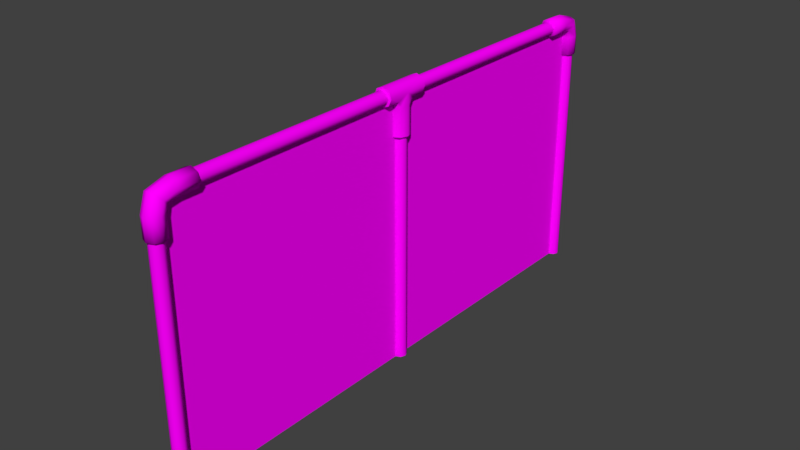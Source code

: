 # Source: fence.blend  (saved by Blender 2.79.0; exported with 4.5.12 LTS)
import bpy
from mathutils import Matrix  # noqa: F401  (used for matrix-valued properties, if any)

bpy.ops.wm.read_factory_settings(use_empty=True)
scene = bpy.context.scene
scene.name = 'Scene'

# ---- collections
col_collection_1 = bpy.data.collections.new('Collection 1'); scene.collection.children.link(col_collection_1)

# ---- images (referenced by path relative to the original .blend; pixels are not part of the script)
import os
ASSET_DIR = os.environ.get("B2B_ASSET_DIR", "")  # directory of the original .blend (textures are referenced by path, not embedded)
HERE = os.path.dirname(os.path.abspath(__file__))  # packed textures are extracted next to this script under _unpacked/

def load_image(name, relpath, width, height, colorspace="sRGB"):
    """Load a texture the original file referenced (path relative to the .blend, or extracted next to this script)."""
    p = next((c for c in (os.path.join(HERE, relpath), os.path.join(ASSET_DIR, relpath)) if relpath and os.path.exists(c)), "")
    if p:
        img = bpy.data.images.load(p, check_existing=True)
        img.name = name
    else:  # same state as the original file: an image datablock whose file is absent (Cycles renders it pink)
        img = bpy.data.images.new(name, width, height)
        img.source = "FILE"
        img.filepath = "//" + (relpath or name)
    img.colorspace_settings.name = colorspace
    return img
img_fence_png = load_image('fence.png', 'fence.png', 1024, 1024, 'sRGB')
img_fence01_png = load_image('fence01.png', 'fence01.png', 1024, 1024, 'sRGB')

# ---- materials (node trees are filled in below, after node groups)
mat_fence_wire = bpy.data.materials.new('fence_wire')
mat_fence_wire.alpha_threshold = 0.0
mat_fence_wire.roughness = 0.5
mat_fence = bpy.data.materials.new('fence')
mat_fence.alpha_threshold = 0.0
mat_fence.roughness = 0.5

# ---- material node trees
mat_fence_wire.use_nodes = True; mat_fence_wire.node_tree.nodes.clear()
_N = mat_fence_wire.node_tree.nodes; _L = mat_fence_wire.node_tree.links
n0 = _N.new('ShaderNodeOutputMaterial'); n0.name = 'Material Output'; n0.location = (300, 300)
n1 = _N.new('ShaderNodeBsdfDiffuse'); n1.name = 'Diffuse BSDF'; n1.location = (10, 300)
n2 = _N.new('ShaderNodeTexImage'); n2.name = 'Image Texture'; n2.location = (-180, 300)
n2.width = 140
n2.image = img_fence_png
_L.new(n1.outputs[0], n0.inputs[0])
_L.new(n2.outputs[0], n1.inputs[0])
n0.is_active_output = True
mat_fence.use_nodes = True; mat_fence.node_tree.nodes.clear()
_N = mat_fence.node_tree.nodes; _L = mat_fence.node_tree.links
n0 = _N.new('ShaderNodeOutputMaterial'); n0.name = 'Material Output'; n0.location = (300, 300)
n1 = _N.new('ShaderNodeBsdfDiffuse'); n1.name = 'Diffuse BSDF'; n1.location = (10, 300)
n2 = _N.new('ShaderNodeTexImage'); n2.name = 'Image Texture'; n2.location = (-180, 300)
n2.width = 140
n2.image = img_fence01_png
_L.new(n1.outputs[0], n0.inputs[0])
_L.new(n2.outputs[0], n1.inputs[0])
n0.is_active_output = True

# ---- world
world_world = bpy.data.worlds.new('World'); scene.world = world_world
world_world.color = (0.05088, 0.05088, 0.05088)
world_world.use_sun_shadow = False
world_world.sun_shadow_jitter_overblur = 0.0
world_world.cycles.sampling_method = 'MANUAL'

# ---- meshes
me_cylinder_000 = bpy.data.meshes.new('Cylinder.000')
me_cylinder_000.from_pydata([(-8.49e-10, -3.995, -2.3), (-1.757e-07, 4.005, -2.3), (1.74e-07, -3.995, 1.7), (-8.49e-10, 4.005, 1.7)], [], [(0, 1, 3, 2)])
me_cylinder_000.polygons.foreach_set('use_smooth', [True] * 1)
_uv = me_cylinder_000.uv_layers.new(name='UVMap')
_uv.uv.foreach_set('vector', [0.7603, 0.7603, 0.04322, 0.7603, 0.04322, 0.04322, 0.7603, 0.04322])
me_cylinder_000.materials.append(mat_fence_wire)
me_cylinder_000.use_remesh_preserve_volume = False
me_cylinder_000.use_remesh_preserve_attributes = False
me_cylinder_000.use_mirror_vertex_groups = False
me_cylinder_000.use_paint_bone_selection = False
me_cylinder_000.use_paint_mask = True
me_cylinder_000.update()
me_cylinder_005 = bpy.data.meshes.new('Cylinder.005')
me_cylinder_005.from_pydata([(-8.49e-10, 4.105, -2.3), (-8.49e-10, 4.105, 1.42), (0.07071, 4.076, -2.3), (0.07071, 4.076, 1.42), (0.1, 4.005, -2.3), (0.1, 4.005, 1.42), (0.07071, 3.934, -2.3), (0.07071, 3.934, 1.42), (-9.591e-09, 3.905, -2.3), (-9.591e-09, 3.905, 1.42), (-0.07071, 3.934, -2.3), (-0.07071, 3.934, 1.42), (-0.1, 4.005, -2.3), (-0.1, 4.005, 1.42), (-0.07071, 4.076, -2.3), (-0.07071, 4.076, 1.42), (-8.49e-10, -3.728, 1.6), (-8.49e-10, 3.693, 1.6), (0.07071, -3.728, 1.629), (0.07071, 3.693, 1.629), (0.1, -3.728, 1.7), (0.1, 3.693, 1.7), (0.07071, -3.728, 1.771), (0.07071, 3.693, 1.771), (-9.591e-09, -3.728, 1.8), (-9.591e-09, 3.693, 1.8), (-0.07071, -3.728, 1.771), (-0.07071, 3.693, 1.771), (-0.1, -3.728, 1.7), (-0.1, 3.693, 1.7), (-0.07071, -3.728, 1.629), (-0.07071, 3.693, 1.629), (-8.49e-10, -3.895, -2.3), (-8.49e-10, -3.895, 1.472), (0.07071, -3.924, -2.3), (0.07071, -3.924, 1.472), (0.1, -3.995, -2.3), (0.1, -3.995, 1.472), (0.07071, -4.066, -2.3), (0.07071, -4.066, 1.472), (-9.591e-09, -4.095, -2.3), (-9.591e-09, -4.095, 1.472), (-0.07071, -4.066, -2.3), (-0.07071, -4.066, 1.472), (-0.1, -3.995, -2.3), (-0.1, -3.995, 1.472), (-0.07071, -3.924, -2.3), (-0.07071, -3.924, 1.472), (-8.49e-10, 0.1049, -2.3), (-8.49e-10, 0.1049, 1.7), (0.07071, 0.07562, -2.3), (0.07071, 0.07562, 1.7), (0.1, 0.00491, -2.3), (0.1, 0.00491, 1.7), (0.07071, -0.0658, -2.3), (0.07071, -0.0658, 1.7), (-9.591e-09, -0.09509, -2.3), (-9.591e-09, -0.09509, 1.7), (-0.07071, -0.0658, -2.3), (-0.07071, -0.0658, 1.7), (-0.1, 0.00491, -2.3), (-0.1, 0.00491, 1.7), (-0.07071, 0.07562, -2.3), (-0.07071, 0.07562, 1.7), (4.435e-08, 3.866, 1.186), (1.785e-07, 3.455, 1.562), (-0.09808, 3.907, 1.186), (-0.09808, 3.455, 1.602), (-0.1387, 4.005, 1.186), (-0.1387, 3.455, 1.7), (-0.09808, 4.103, 1.186), (-0.09808, 3.455, 1.798), (-3.392e-08, 4.144, 1.186), (1.906e-07, 3.455, 1.839), (0.09808, 4.103, 1.186), (0.09808, 3.455, 1.798), (0.1387, 4.005, 1.186), (0.1387, 3.455, 1.7), (0.09808, 3.907, 1.186), (0.09808, 3.455, 1.602), (4.435e-08, 3.866, 1.47), (4.951e-08, 3.853, 1.55), (8.593e-08, 3.739, 1.562), (-0.09808, 3.739, 1.602), (-0.09808, 3.881, 1.578), (-0.09808, 3.907, 1.47), (-0.1387, 3.739, 1.7), (-0.1387, 3.951, 1.648), (-0.1387, 4.005, 1.47), (-0.09808, 3.739, 1.798), (-0.09808, 4.02, 1.717), (-0.09808, 4.103, 1.47), (9.806e-08, 3.739, 1.839), (-2.278e-09, 4.049, 1.746), (-3.392e-08, 4.144, 1.47), (0.09808, 3.739, 1.798), (0.09808, 4.02, 1.717), (0.09808, 4.103, 1.47), (0.1387, 3.739, 1.7), (0.1387, 3.951, 1.648), (0.1387, 4.005, 1.47), (0.09808, 3.739, 1.602), (0.09808, 3.881, 1.578), (0.09808, 3.907, 1.47), (-1.971e-10, 0.3434, 1.584), (-8.49e-10, 0.3408, 1.561), (4.549e-10, -0.3336, 1.584), (-8.49e-10, -0.331, 1.561), (0.08278, 0.3434, 1.619), (0.099, 0.3408, 1.602), (0.08278, -0.3336, 1.619), (0.099, -0.331, 1.602), (0.14, 0.3408, 1.701), (0.1171, 0.3434, 1.701), (0.1171, -0.3336, 1.701), (0.14, -0.331, 1.701), (0.099, 0.3408, 1.8), (0.08278, 0.3434, 1.784), (0.08278, -0.3336, 1.784), (0.099, -0.331, 1.8), (-1.309e-08, 0.3408, 1.841), (-8.021e-09, 0.3434, 1.819), (-9.325e-09, -0.3336, 1.819), (-1.309e-08, -0.331, 1.841), (-0.099, 0.3408, 1.8), (-0.08278, 0.3434, 1.784), (-0.08278, -0.3336, 1.784), (-0.099, -0.331, 1.8), (-0.14, 0.3408, 1.701), (-0.1171, 0.3434, 1.701), (-0.1171, -0.3336, 1.701), (-0.14, -0.331, 1.701), (-0.08278, 0.3434, 1.619), (-0.099, 0.3408, 1.602), (-0.08278, -0.3336, 1.619), (-0.099, -0.331, 1.602), (3.063e-09, 0.1358, 1.081), (-8.49e-10, 0.1449, 1.103), (0.07796, 0.1035, 1.081), (0.099, 0.1039, 1.103), (0.1188, 0.00491, 1.081), (0.14, 0.00491, 1.103), (0.07796, -0.09366, 1.081), (0.099, -0.09409, 1.103), (-8.673e-09, -0.126, 1.081), (-1.309e-08, -0.1351, 1.103), (-0.07796, -0.09366, 1.081), (-0.099, -0.09409, 1.103), (-0.1188, 0.00491, 1.081), (-0.14, 0.00491, 1.103), (-0.07796, 0.1035, 1.081), (-0.099, 0.1039, 1.103), (-8.49e-10, 0.1449, 1.525), (0.099, 0.1039, 1.525), (0.14, 0.00491, 1.525), (0.099, -0.09409, 1.525), (-1.309e-08, -0.1351, 1.525), (-0.099, -0.09409, 1.525), (-0.14, 0.00491, 1.525), (-0.099, 0.1039, 1.525), (-8.49e-10, 0.1489, 1.561), (-8.49e-10, -0.1391, 1.561), (0.099, -0.1391, 1.602), (0.099, 0.1489, 1.602), (0.14, 0.00491, 1.701), (-0.14, 0.00491, 1.701), (-0.099, -0.1391, 1.602), (-0.099, 0.1489, 1.602), (-8.49e-10, 0.3408, 1.561), (-8.49e-10, -0.331, 1.561), (0.099, 0.3408, 1.602), (0.099, -0.331, 1.602), (0.14, 0.3408, 1.701), (0.14, -0.331, 1.701), (0.099, 0.3408, 1.8), (0.099, -0.331, 1.8), (-1.309e-08, 0.3408, 1.841), (-1.309e-08, -0.331, 1.841), (-0.099, 0.3408, 1.8), (-0.099, -0.331, 1.8), (-0.14, 0.3408, 1.701), (-0.14, -0.331, 1.701), (-0.099, 0.3408, 1.602), (-0.099, -0.331, 1.602), (-8.49e-10, 0.1449, 1.103), (0.099, 0.1039, 1.103), (0.14, 0.00491, 1.103), (0.099, -0.09409, 1.103), (-1.309e-08, -0.1351, 1.103), (-0.099, -0.09409, 1.103), (-0.14, 0.00491, 1.103), (-0.099, 0.1039, 1.103), (-8.49e-10, -3.856, 1.186), (-8.49e-10, -3.445, 1.562), (0.09808, -3.897, 1.186), (0.09808, -3.445, 1.602), (0.1387, -3.995, 1.186), (0.1387, -3.445, 1.7), (0.09808, -4.093, 1.186), (0.09808, -3.445, 1.798), (-1.297e-08, -4.134, 1.186), (-1.297e-08, -3.445, 1.839), (-0.09808, -4.093, 1.186), (-0.09808, -3.445, 1.798), (-0.1387, -3.995, 1.186), (-0.1387, -3.445, 1.7), (-0.09808, -3.897, 1.186), (-0.09808, -3.445, 1.602), (-8.49e-10, -3.856, 1.47), (-1.562e-09, -3.843, 1.55), (-8.49e-10, -3.729, 1.562), (0.09808, -3.729, 1.602), (0.09808, -3.871, 1.578), (0.09808, -3.897, 1.47), (0.1387, -3.729, 1.7), (0.1387, -3.941, 1.648), (0.1387, -3.995, 1.47), (0.09808, -3.729, 1.798), (0.09808, -4.01, 1.717), (0.09808, -4.093, 1.47), (-1.297e-08, -3.729, 1.839), (-1.369e-08, -4.039, 1.746), (-1.297e-08, -4.134, 1.47), (-0.09808, -3.729, 1.798), (-0.09808, -4.01, 1.717), (-0.09808, -4.093, 1.47), (-0.1387, -3.729, 1.7), (-0.1387, -3.941, 1.648), (-0.1387, -3.995, 1.47), (-0.09808, -3.729, 1.602), (-0.09808, -3.871, 1.578), (-0.09808, -3.897, 1.47)], [], [(0, 1, 3, 2), (2, 3, 5, 4), (4, 5, 7, 6), (6, 7, 9, 8), (8, 9, 11, 10), (10, 11, 13, 12), (12, 13, 15, 14), (14, 15, 1, 0), (16, 17, 19, 18), (18, 19, 21, 20), (20, 21, 23, 22), (22, 23, 25, 24), (24, 25, 27, 26), (26, 27, 29, 28), (28, 29, 31, 30), (30, 31, 17, 16), (32, 33, 35, 34), (34, 35, 37, 36), (36, 37, 39, 38), (38, 39, 41, 40), (40, 41, 43, 42), (42, 43, 45, 44), (44, 45, 47, 46), (46, 47, 33, 32), (48, 49, 51, 50), (50, 51, 53, 52), (52, 53, 55, 54), (54, 55, 57, 56), (56, 57, 59, 58), (58, 59, 61, 60), (60, 61, 63, 62), (62, 63, 49, 48), (82, 65, 67, 83), (83, 67, 69, 86), (86, 69, 71, 89), (89, 71, 73, 92), (92, 73, 75, 95), (95, 75, 77, 98), (98, 77, 79, 101), (101, 79, 65, 82), (78, 103, 80, 64), (103, 102, 81, 80), (102, 101, 82, 81), (76, 100, 103, 78), (100, 99, 102, 103), (99, 98, 101, 102), (74, 97, 100, 76), (97, 96, 99, 100), (96, 95, 98, 99), (72, 94, 97, 74), (94, 93, 96, 97), (93, 92, 95, 96), (70, 91, 94, 72), (91, 90, 93, 94), (90, 89, 92, 93), (68, 88, 91, 70), (88, 87, 90, 91), (87, 86, 89, 90), (66, 85, 88, 68), (85, 84, 87, 88), (84, 83, 86, 87), (64, 80, 85, 66), (80, 81, 84, 85), (81, 82, 83, 84), (65, 79, 77, 75, 73, 71, 69, 67), (66, 68, 70, 72, 74, 76, 78, 64), (106, 110, 114, 118, 122, 126, 130, 134), (136, 138, 140, 142, 144, 146, 148, 150), (108, 109, 105, 104), (106, 107, 111, 110), (113, 112, 109, 108), (110, 111, 115, 114), (117, 116, 112, 113), (114, 115, 119, 118), (121, 120, 116, 117), (118, 119, 123, 122), (125, 124, 120, 121), (122, 123, 127, 126), (129, 128, 124, 125), (126, 127, 131, 130), (132, 133, 128, 129), (130, 131, 135, 134), (104, 105, 133, 132), (134, 135, 107, 106), (136, 137, 139, 138), (138, 139, 141, 140), (140, 141, 143, 142), (142, 143, 145, 144), (144, 145, 147, 146), (146, 147, 149, 148), (148, 149, 151, 150), (150, 151, 137, 136), (108, 104, 132, 129, 125, 121, 117, 113), (175, 173, 164, 172, 174), (174, 176, 177, 175), (155, 154, 164, 162), (153, 152, 160, 163), (159, 152, 184, 191), (161, 162, 171, 169), (154, 155, 187, 186), (155, 156, 188, 187), (156, 157, 189, 188), (157, 158, 190, 189), (158, 159, 191, 190), (152, 153, 185, 184), (168, 170, 163, 160), (158, 157, 166, 165), (165, 166, 183, 181), (159, 158, 165, 167), (180, 182, 167, 165), (178, 180, 165, 181, 179), (176, 178, 179, 177), (157, 156, 161, 166), (154, 153, 163, 164), (162, 164, 173, 171), (152, 159, 167, 160), (166, 161, 169, 183), (156, 155, 162, 161), (182, 168, 160, 167), (170, 172, 164, 163), (153, 154, 186, 185), (210, 193, 195, 211), (211, 195, 197, 214), (214, 197, 199, 217), (217, 199, 201, 220), (220, 201, 203, 223), (223, 203, 205, 226), (226, 205, 207, 229), (229, 207, 193, 210), (206, 231, 208, 192), (231, 230, 209, 208), (230, 229, 210, 209), (204, 228, 231, 206), (228, 227, 230, 231), (227, 226, 229, 230), (202, 225, 228, 204), (225, 224, 227, 228), (224, 223, 226, 227), (200, 222, 225, 202), (222, 221, 224, 225), (221, 220, 223, 224), (198, 219, 222, 200), (219, 218, 221, 222), (218, 217, 220, 221), (196, 216, 219, 198), (216, 215, 218, 219), (215, 214, 217, 218), (194, 213, 216, 196), (213, 212, 215, 216), (212, 211, 214, 215), (192, 208, 213, 194), (208, 209, 212, 213), (209, 210, 211, 212), (193, 207, 205, 203, 201, 199, 197, 195), (194, 196, 198, 200, 202, 204, 206, 192)])
me_cylinder_005.polygons.foreach_set('use_smooth', [True] * 155)
_uv = me_cylinder_005.uv_layers.new(name='UVMap')
_uv.uv.foreach_set('vector', [0.4629, 0.8927, 0.02641, 0.8927, 0.02641, 0.8822, 0.4629, 0.8822, 0.4629, 0.8822, 0.02641, 0.8822, 0.02641, 0.8717, 0.4629, 0.8717, 0.4629, 0.8717, 0.02641, 0.8717, 0.02641, 0.8612, 0.4629, 0.8612, 0.4629, 0.8612, 0.02641, 0.8612, 0.02641, 0.8508, 0.4629, 0.8508, 0.4629, 0.8508, 0.02641, 0.8508, 0.02641, 0.8403, 0.4629, 0.8403, 0.4629, 0.8403, 0.02641, 0.8403, 0.02641, 0.8298, 0.4629, 0.8298, 0.4629, 0.8298, 0.02641, 0.8298, 0.02641, 0.8193, 0.4629, 0.8193, 0.4629, 0.8193, 0.02641, 0.8193, 0.02641, 0.8088, 0.4629, 0.8088, 0.809, 0.8947, 0.809, 0.05082, 0.8198, 0.05082, 0.8198, 0.8947, 0.8198, 0.8947, 0.8198, 0.05082, 0.8306, 0.05082, 0.8306, 0.8947, 0.8306, 0.8947, 0.8306, 0.05082, 0.8414, 0.05082, 0.8414, 0.8947, 0.8414, 0.8947, 0.8414, 0.05082, 0.8522, 0.05082, 0.8522, 0.8947, 0.8522, 0.8947, 0.8522, 0.05082, 0.8631, 0.05082, 0.8631, 0.8947, 0.8631, 0.8947, 0.8631, 0.05082, 0.8739, 0.05082, 0.8739, 0.8947, 0.8739, 0.8947, 0.8739, 0.05082, 0.8847, 0.05082, 0.8847, 0.8947, 0.8847, 0.8947, 0.8847, 0.05082, 0.8955, 0.05082, 0.8955, 0.8947, 0.9062, 0.9734, 0.9062, 0.5339, 0.9168, 0.5339, 0.9168, 0.9734, 0.9168, 0.9734, 0.9168, 0.5339, 0.9274, 0.5339, 0.9274, 0.9734, 0.9274, 0.9734, 0.9274, 0.5339, 0.9379, 0.5339, 0.9379, 0.9734, 0.9379, 0.9734, 0.9379, 0.5339, 0.9485, 0.5339, 0.9485, 0.9734, 0.9485, 0.9734, 0.9485, 0.5339, 0.959, 0.5339, 0.959, 0.9734, 0.959, 0.9734, 0.959, 0.5339, 0.9696, 0.5339, 0.9696, 0.9734, 0.9696, 0.9734, 0.9696, 0.5339, 0.9801, 0.5339, 0.9801, 0.9734, 0.9801, 0.9734, 0.9801, 0.5339, 0.9907, 0.5339, 0.9907, 0.9734, 0.9064, 0.48, 0.9064, 0.02737, 0.9173, 0.02737, 0.9173, 0.48, 0.9173, 0.48, 0.9173, 0.02737, 0.9281, 0.02737, 0.9281, 0.48, 0.9281, 0.48, 0.9281, 0.02737, 0.939, 0.02737, 0.939, 0.48, 0.939, 0.48, 0.939, 0.02737, 0.9499, 0.02737, 0.9499, 0.48, 0.9499, 0.48, 0.9499, 0.02737, 0.9607, 0.02737, 0.9607, 0.48, 0.9607, 0.48, 0.9607, 0.02737, 0.9716, 0.02737, 0.9716, 0.48, 0.9716, 0.48, 0.9716, 0.02737, 0.9825, 0.02737, 0.9825, 0.48, 0.9825, 0.48, 0.9825, 0.02737, 0.9934, 0.02737, 0.9934, 0.48, 0.4964, 0.8392, 0.4964, 0.8106, 0.5107, 0.8106, 0.5107, 0.8392, 0.5107, 0.8392, 0.5107, 0.8106, 0.5249, 0.8106, 0.5249, 0.8392, 0.5249, 0.8392, 0.5249, 0.8106, 0.5392, 0.8106, 0.5392, 0.8392, 0.5392, 0.8392, 0.5392, 0.8106, 0.5535, 0.8106, 0.5535, 0.8392, 0.5535, 0.8392, 0.5535, 0.8106, 0.5678, 0.8106, 0.5678, 0.8392, 0.5678, 0.8392, 0.5678, 0.8106, 0.5821, 0.8106, 0.5821, 0.8392, 0.5821, 0.8392, 0.5821, 0.8106, 0.5963, 0.8106, 0.5963, 0.8392, 0.5963, 0.8392, 0.5963, 0.8106, 0.6106, 0.8106, 0.6106, 0.8392, 0.5963, 0.9249, 0.5963, 0.8963, 0.6106, 0.8963, 0.6106, 0.9249, 0.5963, 0.8963, 0.5963, 0.8678, 0.6106, 0.8678, 0.6106, 0.8963, 0.5963, 0.8678, 0.5963, 0.8392, 0.6106, 0.8392, 0.6106, 0.8678, 0.5821, 0.9249, 0.5821, 0.8963, 0.5963, 0.8963, 0.5963, 0.9249, 0.5821, 0.8963, 0.5821, 0.8678, 0.5963, 0.8678, 0.5963, 0.8963, 0.5821, 0.8678, 0.5821, 0.8392, 0.5963, 0.8392, 0.5963, 0.8678, 0.5678, 0.9249, 0.5678, 0.8963, 0.5821, 0.8963, 0.5821, 0.9249, 0.5678, 0.8963, 0.5678, 0.8678, 0.5821, 0.8678, 0.5821, 0.8963, 0.5678, 0.8678, 0.5678, 0.8392, 0.5821, 0.8392, 0.5821, 0.8678, 0.5535, 0.9249, 0.5535, 0.8963, 0.5678, 0.8963, 0.5678, 0.9249, 0.5535, 0.8963, 0.5535, 0.8678, 0.5678, 0.8678, 0.5678, 0.8963, 0.5535, 0.8678, 0.5535, 0.8392, 0.5678, 0.8392, 0.5678, 0.8678, 0.5392, 0.9249, 0.5392, 0.8963, 0.5535, 0.8963, 0.5535, 0.9249, 0.5392, 0.8963, 0.5392, 0.8678, 0.5535, 0.8678, 0.5535, 0.8963, 0.5392, 0.8678, 0.5392, 0.8392, 0.5535, 0.8392, 0.5535, 0.8678, 0.5249, 0.9249, 0.5249, 0.8963, 0.5392, 0.8963, 0.5392, 0.9249, 0.5249, 0.8963, 0.5249, 0.8678, 0.5392, 0.8678, 0.5392, 0.8963, 0.5249, 0.8678, 0.5249, 0.8392, 0.5392, 0.8392, 0.5392, 0.8678, 0.5107, 0.9249, 0.5107, 0.8963, 0.5249, 0.8963, 0.5249, 0.9249, 0.5107, 0.8963, 0.5107, 0.8678, 0.5249, 0.8678, 0.5249, 0.8963, 0.5107, 0.8678, 0.5107, 0.8392, 0.5249, 0.8392, 0.5249, 0.8678, 0.4964, 0.9249, 0.4964, 0.8963, 0.5107, 0.8963, 0.5107, 0.9249, 0.4964, 0.8963, 0.4964, 0.8678, 0.5107, 0.8678, 0.5107, 0.8963, 0.4964, 0.8678, 0.4964, 0.8392, 0.5107, 0.8392, 0.5107, 0.8678, 0.2095, 0.9231, 0.2, 0.9326, 0.1865, 0.9326, 0.177, 0.9231, 0.177, 0.9097, 0.1865, 0.9002, 0.2, 0.9002, 0.2095, 0.9097, 0.2832, 0.9231, 0.2737, 0.9326, 0.2603, 0.9326, 0.2508, 0.9231, 0.2508, 0.9097, 0.2603, 0.9002, 0.2737, 0.9002, 0.2832, 0.9097, 0.7652, 0.8489, 0.7804, 0.849, 0.7912, 0.8383, 0.7912, 0.823, 0.7806, 0.8121, 0.7654, 0.8119, 0.7546, 0.8225, 0.7548, 0.8378, 0.1381, 0.9249, 0.1463, 0.9331, 0.1609, 0.9331, 0.1713, 0.9228, 0.1713, 0.9112, 0.1631, 0.903, 0.1484, 0.903, 0.1381, 0.9134, 0.7908, 0.8921, 0.7962, 0.8941, 0.7962, 0.8745, 0.7909, 0.8768, 0.7652, 0.8489, 0.7631, 0.8542, 0.7827, 0.8543, 0.7804, 0.849, 0.7802, 0.903, 0.7826, 0.9082, 0.7962, 0.8941, 0.7908, 0.8921, 0.7804, 0.849, 0.7827, 0.8543, 0.7965, 0.8404, 0.7912, 0.8383, 0.7651, 0.9029, 0.763, 0.9083, 0.7826, 0.9082, 0.7802, 0.903, 0.7912, 0.8383, 0.7965, 0.8404, 0.7965, 0.8207, 0.7912, 0.823, 0.7545, 0.8921, 0.7492, 0.8944, 0.763, 0.9083, 0.7651, 0.9029, 0.7912, 0.823, 0.7965, 0.8207, 0.7827, 0.8068, 0.7806, 0.8121, 0.7546, 0.8767, 0.7492, 0.8747, 0.7492, 0.8944, 0.7545, 0.8921, 0.7806, 0.8121, 0.7827, 0.8068, 0.7631, 0.8067, 0.7654, 0.8119, 0.7652, 0.8658, 0.7628, 0.8606, 0.7492, 0.8747, 0.7546, 0.8767, 0.7654, 0.8119, 0.7631, 0.8067, 0.7492, 0.8205, 0.7546, 0.8225, 0.7803, 0.8659, 0.7824, 0.8605, 0.7628, 0.8606, 0.7652, 0.8658, 0.7546, 0.8225, 0.7492, 0.8205, 0.7495, 0.8401, 0.7548, 0.8378, 0.7909, 0.8768, 0.7962, 0.8745, 0.7824, 0.8605, 0.7803, 0.8659, 0.7548, 0.8378, 0.7495, 0.8401, 0.7631, 0.8542, 0.7652, 0.8489, 0.1381, 0.9249, 0.1369, 0.9254, 0.1473, 0.9358, 0.1463, 0.9331, 0.1463, 0.9331, 0.1473, 0.9358, 0.162, 0.9358, 0.1609, 0.9331, 0.1609, 0.9331, 0.162, 0.9358, 0.1724, 0.9254, 0.1713, 0.9228, 0.1713, 0.9228, 0.1724, 0.9254, 0.1724, 0.9107, 0.1713, 0.9112, 0.1713, 0.9112, 0.1724, 0.9107, 0.162, 0.9003, 0.1631, 0.903, 0.1631, 0.903, 0.162, 0.9003, 0.1473, 0.9003, 0.1484, 0.903, 0.1484, 0.903, 0.1473, 0.9003, 0.1369, 0.9107, 0.1381, 0.9134, 0.1381, 0.9134, 0.1369, 0.9107, 0.1369, 0.9254, 0.1381, 0.9249, 0.7908, 0.8921, 0.7909, 0.8768, 0.7803, 0.8659, 0.7652, 0.8658, 0.7546, 0.8767, 0.7545, 0.8921, 0.7651, 0.9029, 0.7802, 0.903, 0.05637, 0.9029, 0.0489, 0.9029, 0.04889, 0.9424, 0.04896, 0.9817, 0.05637, 0.9817, 0.05637, 0.9817, 0.06384, 0.9817, 0.06384, 0.9029, 0.05637, 0.9029, 0.03618, 0.9309, 0.03697, 0.9425, 0.04889, 0.9424, 0.04138, 0.9254, 0.03632, 0.9539, 0.0328, 0.9588, 0.03404, 0.9594, 0.04146, 0.9593, 0.1034, 0.9306, 0.09983, 0.9257, 0.07141, 0.9263, 0.07407, 0.9312, 0.03389, 0.9253, 0.04138, 0.9254, 0.04168, 0.9029, 0.03445, 0.9029, 0.03697, 0.9425, 0.03618, 0.9309, 0.006867, 0.9314, 0.008676, 0.9425, 0.03618, 0.9309, 0.03262, 0.9259, 0.004205, 0.9265, 0.006867, 0.9314, 0.1, 0.9586, 0.1035, 0.9537, 0.07489, 0.9533, 0.07269, 0.958, 0.1035, 0.9537, 0.1042, 0.9422, 0.07588, 0.9423, 0.07489, 0.9533, 0.1042, 0.9422, 0.1034, 0.9306, 0.07407, 0.9312, 0.07588, 0.9423, 0.0328, 0.9588, 0.03632, 0.9539, 0.007683, 0.9535, 0.005479, 0.9582, 0.03436, 0.9817, 0.04176, 0.9817, 0.04146, 0.9593, 0.03404, 0.9594, 0.1042, 0.9422, 0.1035, 0.9537, 0.1087, 0.9591, 0.1161, 0.9422, 0.3338, 0.9022, 0.3232, 0.926, 0.3236, 0.9577, 0.3338, 0.9578, 0.1034, 0.9306, 0.1042, 0.9422, 0.1161, 0.9422, 0.1086, 0.9252, 0.1161, 0.9027, 0.1089, 0.9027, 0.1086, 0.9252, 0.1161, 0.9422, 0.1236, 0.9027, 0.1161, 0.9027, 0.1161, 0.9422, 0.1162, 0.9815, 0.1236, 0.9815, 0.131, 0.9027, 0.1236, 0.9027, 0.1236, 0.9815, 0.131, 0.9815, 0.1035, 0.9537, 0.1, 0.9586, 0.1013, 0.9592, 0.1087, 0.9591, 0.03697, 0.9425, 0.03632, 0.9539, 0.04146, 0.9593, 0.04889, 0.9424, 0.04138, 0.9254, 0.04889, 0.9424, 0.0489, 0.9029, 0.04168, 0.9029, 0.09983, 0.9257, 0.1034, 0.9306, 0.1086, 0.9252, 0.1011, 0.9251, 0.1087, 0.9591, 0.1013, 0.9592, 0.1016, 0.9815, 0.109, 0.9815, 0.03262, 0.9259, 0.03618, 0.9309, 0.04138, 0.9254, 0.03389, 0.9253, 0.1089, 0.9027, 0.1017, 0.9027, 0.1011, 0.9251, 0.1086, 0.9252, 0.04176, 0.9817, 0.04896, 0.9817, 0.04889, 0.9424, 0.04146, 0.9593, 0.03632, 0.9539, 0.03697, 0.9425, 0.008676, 0.9425, 0.007683, 0.9535, 0.6248, 0.8392, 0.6248, 0.8106, 0.6391, 0.8106, 0.6391, 0.8392, 0.6391, 0.8392, 0.6391, 0.8106, 0.6534, 0.8106, 0.6534, 0.8392, 0.6534, 0.8392, 0.6534, 0.8106, 0.6677, 0.8106, 0.6677, 0.8392, 0.6677, 0.8392, 0.6677, 0.8106, 0.6819, 0.8106, 0.6819, 0.8392, 0.6819, 0.8392, 0.6819, 0.8106, 0.6962, 0.8106, 0.6962, 0.8392, 0.6962, 0.8392, 0.6962, 0.8106, 0.7105, 0.8106, 0.7105, 0.8392, 0.7105, 0.8392, 0.7105, 0.8106, 0.7248, 0.8106, 0.7248, 0.8392, 0.7248, 0.8392, 0.7248, 0.8106, 0.7391, 0.8106, 0.7391, 0.8392, 0.7248, 0.9249, 0.7248, 0.8963, 0.7391, 0.8963, 0.7391, 0.9249, 0.7248, 0.8963, 0.7248, 0.8678, 0.7391, 0.8678, 0.7391, 0.8963, 0.7248, 0.8678, 0.7248, 0.8392, 0.7391, 0.8392, 0.7391, 0.8678, 0.7105, 0.9249, 0.7105, 0.8963, 0.7248, 0.8963, 0.7248, 0.9249, 0.7105, 0.8963, 0.7105, 0.8678, 0.7248, 0.8678, 0.7248, 0.8963, 0.7105, 0.8678, 0.7105, 0.8392, 0.7248, 0.8392, 0.7248, 0.8678, 0.6962, 0.9249, 0.6962, 0.8963, 0.7105, 0.8963, 0.7105, 0.9249, 0.6962, 0.8963, 0.6962, 0.8678, 0.7105, 0.8678, 0.7105, 0.8963, 0.6962, 0.8678, 0.6962, 0.8392, 0.7105, 0.8392, 0.7105, 0.8678, 0.6819, 0.9249, 0.6819, 0.8963, 0.6962, 0.8963, 0.6962, 0.9249, 0.6819, 0.8963, 0.6819, 0.8678, 0.6962, 0.8678, 0.6962, 0.8963, 0.6819, 0.8678, 0.6819, 0.8392, 0.6962, 0.8392, 0.6962, 0.8678, 0.6677, 0.9249, 0.6677, 0.8963, 0.6819, 0.8963, 0.6819, 0.9249, 0.6677, 0.8963, 0.6677, 0.8678, 0.6819, 0.8678, 0.6819, 0.8963, 0.6677, 0.8678, 0.6677, 0.8392, 0.6819, 0.8392, 0.6819, 0.8678, 0.6534, 0.9249, 0.6534, 0.8963, 0.6677, 0.8963, 0.6677, 0.9249, 0.6534, 0.8963, 0.6534, 0.8678, 0.6677, 0.8678, 0.6677, 0.8963, 0.6534, 0.8678, 0.6534, 0.8392, 0.6677, 0.8392, 0.6677, 0.8678, 0.6391, 0.9249, 0.6391, 0.8963, 0.6534, 0.8963, 0.6534, 0.9249, 0.6391, 0.8963, 0.6391, 0.8678, 0.6534, 0.8678, 0.6534, 0.8963, 0.6391, 0.8678, 0.6391, 0.8392, 0.6534, 0.8392, 0.6534, 0.8678, 0.6248, 0.9249, 0.6248, 0.8963, 0.6391, 0.8963, 0.6391, 0.9249, 0.6248, 0.8963, 0.6248, 0.8678, 0.6391, 0.8678, 0.6391, 0.8963, 0.6248, 0.8678, 0.6248, 0.8392, 0.6391, 0.8392, 0.6391, 0.8678, 0.2464, 0.9231, 0.2368, 0.9326, 0.2234, 0.9326, 0.2139, 0.9231, 0.2139, 0.9097, 0.2234, 0.9002, 0.2368, 0.9002, 0.2464, 0.9097, 0.3201, 0.9231, 0.3106, 0.9326, 0.2971, 0.9326, 0.2876, 0.9231, 0.2876, 0.9097, 0.2971, 0.9002, 0.3106, 0.9002, 0.3201, 0.9097])
me_cylinder_005.materials.append(mat_fence)
me_cylinder_005.use_remesh_preserve_volume = False
me_cylinder_005.use_remesh_preserve_attributes = False
me_cylinder_005.use_mirror_vertex_groups = False
me_cylinder_005.use_paint_bone_selection = False
me_cylinder_005.use_paint_mask = True
me_cylinder_005.update()

# ---- objects
ob_fence_wire = bpy.data.objects.new('fence_wire', me_cylinder_000)
ob_fence = bpy.data.objects.new('fence', me_cylinder_005)

# ---- transforms, parenting, visibility, modifiers, constraints
ob_fence_wire.location = (8.49e-10, -0.004909, 2.3)
ob_fence_wire.lineart.crease_threshold = 0.0
ob_fence.location = (8.49e-10, -0.004909, 2.3)
ob_fence.lineart.crease_threshold = 0.0

# ---- collection membership
col_collection_1.objects.link(ob_fence_wire)
col_collection_1.objects.link(ob_fence)

# ---- scene / render settings (as saved in the file)
scene.frame_start = 1; scene.frame_end = 250; scene.frame_set(0)
scene.render.engine = 'CYCLES'
scene.render.resolution_percentage = 50
scene.render.dither_intensity = 0.0
scene.cycles.use_denoising = False
scene.cycles.samples = 512
scene.cycles.sampling_pattern = 'TABULATED_SOBOL'
scene.cycles.use_adaptive_sampling = False
scene.cycles.use_light_tree = False
scene.cycles.blur_glossy = 0.0
scene.cycles.sample_clamp_indirect = 0.0
scene.cycles.bake_type = 'AO'
scene.view_settings.view_transform = 'Standard'
bpy.context.view_layer.update()

# ---- added for rendering (the .blend has no active camera and no usable light): camera, sun
cam_auto = bpy.data.cameras.new('AutoCamera')
cam_auto.lens = 50.0
cam_auto.sensor_width = 36.0
cam_auto.clip_end = 1000.0
ob_auto_camera = bpy.data.objects.new('AutoCamera', cam_auto)
scene.collection.objects.link(ob_auto_camera)
ob_auto_camera.location = (8.56755, -10.2811, 8.92485)
ob_auto_camera.rotation_euler = (1.09748, -7.21219e-08, 0.694738)
scene.camera = ob_auto_camera
light_auto_sun = bpy.data.lights.new('AutoSun', 'SUN')
light_auto_sun.energy = 3.0
light_auto_sun.angle = 0.0523599
ob_auto_sun = bpy.data.objects.new('AutoSun', light_auto_sun)
scene.collection.objects.link(ob_auto_sun)
ob_auto_sun.rotation_euler = (0.872665, 0.174533, 0.523599)
bpy.context.view_layer.update()
